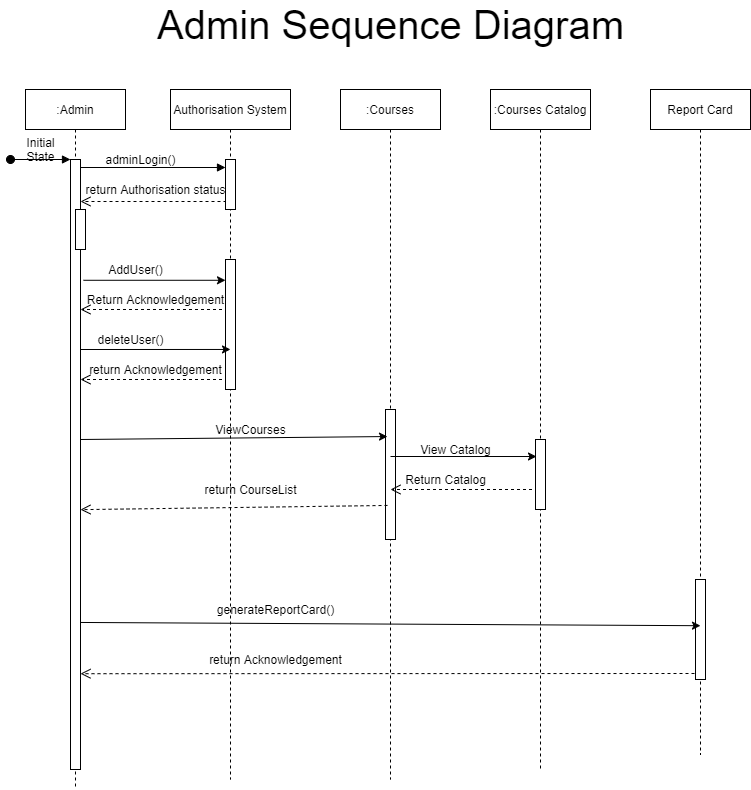

The diagram above was exported from draw.io. Its source (the exported page's mxGraphModel, read from the mxfile embedded in the PNG):
<mxGraphModel dx="1422" dy="775" grid="1" gridSize="10" guides="1" tooltips="1" connect="1" arrows="1" fold="1" page="1" pageScale="1" pageWidth="850" pageHeight="1100" math="0" shadow="0">
  <root>
    <mxCell id="0" />
    <mxCell id="1" parent="0" />
    <mxCell id="3nuBFxr9cyL0pnOWT2aG-1" value=":Admin" style="shape=umlLifeline;perimeter=lifelinePerimeter;container=1;collapsible=0;recursiveResize=0;rounded=0;shadow=0;strokeWidth=1;" parent="1" vertex="1">
      <mxGeometry x="35" y="140" width="100" height="700" as="geometry" />
    </mxCell>
    <mxCell id="3nuBFxr9cyL0pnOWT2aG-2" value="" style="points=[];perimeter=orthogonalPerimeter;rounded=0;shadow=0;strokeWidth=1;" parent="3nuBFxr9cyL0pnOWT2aG-1" vertex="1">
      <mxGeometry x="45" y="70" width="10" height="610" as="geometry" />
    </mxCell>
    <mxCell id="3nuBFxr9cyL0pnOWT2aG-3" value="" style="verticalAlign=bottom;startArrow=oval;endArrow=block;startSize=8;shadow=0;strokeWidth=1;" parent="3nuBFxr9cyL0pnOWT2aG-1" target="3nuBFxr9cyL0pnOWT2aG-2" edge="1">
      <mxGeometry x="-1" y="42" relative="1" as="geometry">
        <mxPoint x="-15" y="70" as="sourcePoint" />
        <mxPoint x="-30" y="12" as="offset" />
      </mxGeometry>
    </mxCell>
    <mxCell id="3nuBFxr9cyL0pnOWT2aG-4" value="" style="points=[];perimeter=orthogonalPerimeter;rounded=0;shadow=0;strokeWidth=1;" parent="3nuBFxr9cyL0pnOWT2aG-1" vertex="1">
      <mxGeometry x="50" y="120" width="10" height="40" as="geometry" />
    </mxCell>
    <mxCell id="3nuBFxr9cyL0pnOWT2aG-5" value=":Courses" style="shape=umlLifeline;perimeter=lifelinePerimeter;container=1;collapsible=0;recursiveResize=0;rounded=0;shadow=0;strokeWidth=1;" parent="1" vertex="1">
      <mxGeometry x="350" y="140" width="100" height="690" as="geometry" />
    </mxCell>
    <mxCell id="nNmt-C90QNPDjLpUXoey-10" value="" style="points=[];perimeter=orthogonalPerimeter;rounded=0;shadow=0;strokeWidth=1;" parent="3nuBFxr9cyL0pnOWT2aG-5" vertex="1">
      <mxGeometry x="45" y="320" width="10" height="130" as="geometry" />
    </mxCell>
    <mxCell id="3nuBFxr9cyL0pnOWT2aG-7" value="" style="verticalAlign=bottom;endArrow=open;dashed=1;endSize=8;shadow=0;strokeWidth=1;exitX=0.1;exitY=0.84;exitDx=0;exitDy=0;exitPerimeter=0;" parent="1" source="nNmt-C90QNPDjLpUXoey-3" target="3nuBFxr9cyL0pnOWT2aG-2" edge="1">
      <mxGeometry x="0.0074" y="53" relative="1" as="geometry">
        <mxPoint x="290" y="296" as="targetPoint" />
        <Array as="points" />
        <mxPoint as="offset" />
        <mxPoint x="226" y="243" as="sourcePoint" />
      </mxGeometry>
    </mxCell>
    <mxCell id="3nuBFxr9cyL0pnOWT2aG-8" value="" style="verticalAlign=bottom;endArrow=block;shadow=0;strokeWidth=1;entryX=0;entryY=0.16;entryDx=0;entryDy=0;entryPerimeter=0;" parent="1" source="3nuBFxr9cyL0pnOWT2aG-2" target="nNmt-C90QNPDjLpUXoey-3" edge="1">
      <mxGeometry x="-0.1111" y="38" relative="1" as="geometry">
        <mxPoint x="290" y="220" as="sourcePoint" />
        <mxPoint x="230" y="220" as="targetPoint" />
        <mxPoint as="offset" />
      </mxGeometry>
    </mxCell>
    <mxCell id="ZeTDmJ4zzPHExKhkIYMX-1" value=":Courses Catalog" style="shape=umlLifeline;perimeter=lifelinePerimeter;container=1;collapsible=0;recursiveResize=0;rounded=0;shadow=0;strokeWidth=1;" parent="1" vertex="1">
      <mxGeometry x="500" y="140" width="100" height="680" as="geometry" />
    </mxCell>
    <mxCell id="nNmt-C90QNPDjLpUXoey-13" value="" style="points=[];perimeter=orthogonalPerimeter;rounded=0;shadow=0;strokeWidth=1;" parent="ZeTDmJ4zzPHExKhkIYMX-1" vertex="1">
      <mxGeometry x="45" y="350" width="10" height="70" as="geometry" />
    </mxCell>
    <mxCell id="ZeTDmJ4zzPHExKhkIYMX-64" value="Report Card" style="shape=umlLifeline;perimeter=lifelinePerimeter;container=1;collapsible=0;recursiveResize=0;rounded=0;shadow=0;strokeWidth=1;" parent="1" vertex="1">
      <mxGeometry x="660" y="140" width="100" height="665" as="geometry" />
    </mxCell>
    <mxCell id="nNmt-C90QNPDjLpUXoey-16" value="" style="points=[];perimeter=orthogonalPerimeter;rounded=0;shadow=0;strokeWidth=1;" parent="ZeTDmJ4zzPHExKhkIYMX-64" vertex="1">
      <mxGeometry x="45" y="490" width="10" height="100" as="geometry" />
    </mxCell>
    <mxCell id="nNmt-C90QNPDjLpUXoey-2" value="Authorisation System" style="shape=umlLifeline;perimeter=lifelinePerimeter;container=1;collapsible=0;recursiveResize=0;rounded=0;shadow=0;strokeWidth=1;" parent="1" vertex="1">
      <mxGeometry x="180" y="140" width="120" height="690" as="geometry" />
    </mxCell>
    <mxCell id="nNmt-C90QNPDjLpUXoey-3" value="" style="points=[];perimeter=orthogonalPerimeter;rounded=0;shadow=0;strokeWidth=1;" parent="nNmt-C90QNPDjLpUXoey-2" vertex="1">
      <mxGeometry x="55" y="70" width="10" height="50" as="geometry" />
    </mxCell>
    <mxCell id="nNmt-C90QNPDjLpUXoey-5" value="" style="points=[];perimeter=orthogonalPerimeter;rounded=0;shadow=0;strokeWidth=1;" parent="nNmt-C90QNPDjLpUXoey-2" vertex="1">
      <mxGeometry x="55" y="170" width="10" height="130" as="geometry" />
    </mxCell>
    <mxCell id="nNmt-C90QNPDjLpUXoey-6" value="" style="endArrow=classic;html=1;exitX=1.3;exitY=0.198;exitDx=0;exitDy=0;exitPerimeter=0;" parent="1" source="3nuBFxr9cyL0pnOWT2aG-2" target="nNmt-C90QNPDjLpUXoey-5" edge="1">
      <mxGeometry width="50" height="50" relative="1" as="geometry">
        <mxPoint x="510" y="490" as="sourcePoint" />
        <mxPoint x="560" y="440" as="targetPoint" />
      </mxGeometry>
    </mxCell>
    <mxCell id="nNmt-C90QNPDjLpUXoey-7" value="" style="verticalAlign=bottom;endArrow=open;dashed=1;endSize=8;shadow=0;strokeWidth=1;exitX=0.1;exitY=0.64;exitDx=0;exitDy=0;exitPerimeter=0;" parent="1" edge="1">
      <mxGeometry x="0.0074" y="53" relative="1" as="geometry">
        <mxPoint x="90" y="360" as="targetPoint" />
        <Array as="points" />
        <mxPoint as="offset" />
        <mxPoint x="231.5" y="360" as="sourcePoint" />
      </mxGeometry>
    </mxCell>
    <mxCell id="nNmt-C90QNPDjLpUXoey-8" value="" style="endArrow=classic;html=1;exitX=1.3;exitY=0.198;exitDx=0;exitDy=0;exitPerimeter=0;entryX=0.5;entryY=0.692;entryDx=0;entryDy=0;entryPerimeter=0;" parent="1" target="nNmt-C90QNPDjLpUXoey-5" edge="1">
      <mxGeometry width="50" height="50" relative="1" as="geometry">
        <mxPoint x="90" y="400" as="sourcePoint" />
        <mxPoint x="232" y="400" as="targetPoint" />
      </mxGeometry>
    </mxCell>
    <mxCell id="nNmt-C90QNPDjLpUXoey-9" value="" style="verticalAlign=bottom;endArrow=open;dashed=1;endSize=8;shadow=0;strokeWidth=1;exitX=0.1;exitY=0.64;exitDx=0;exitDy=0;exitPerimeter=0;" parent="1" edge="1">
      <mxGeometry x="0.0074" y="53" relative="1" as="geometry">
        <mxPoint x="90" y="430" as="targetPoint" />
        <Array as="points" />
        <mxPoint as="offset" />
        <mxPoint x="231.5" y="430" as="sourcePoint" />
      </mxGeometry>
    </mxCell>
    <mxCell id="nNmt-C90QNPDjLpUXoey-11" value="" style="endArrow=classic;html=1;exitX=1.3;exitY=0.198;exitDx=0;exitDy=0;exitPerimeter=0;entryX=0.2;entryY=0.208;entryDx=0;entryDy=0;entryPerimeter=0;" parent="1" target="nNmt-C90QNPDjLpUXoey-10" edge="1">
      <mxGeometry width="50" height="50" relative="1" as="geometry">
        <mxPoint x="90" y="490" as="sourcePoint" />
        <mxPoint x="232" y="490" as="targetPoint" />
      </mxGeometry>
    </mxCell>
    <mxCell id="nNmt-C90QNPDjLpUXoey-12" value="" style="verticalAlign=bottom;endArrow=open;dashed=1;endSize=8;shadow=0;strokeWidth=1;exitX=0.2;exitY=0.738;exitDx=0;exitDy=0;exitPerimeter=0;entryX=1;entryY=0.574;entryDx=0;entryDy=0;entryPerimeter=0;" parent="1" source="nNmt-C90QNPDjLpUXoey-10" target="3nuBFxr9cyL0pnOWT2aG-2" edge="1">
      <mxGeometry x="0.0074" y="53" relative="1" as="geometry">
        <mxPoint x="250" y="560" as="targetPoint" />
        <Array as="points" />
        <mxPoint as="offset" />
        <mxPoint x="391.5" y="560" as="sourcePoint" />
      </mxGeometry>
    </mxCell>
    <mxCell id="nNmt-C90QNPDjLpUXoey-14" value="" style="endArrow=classic;html=1;entryX=0.1;entryY=0.243;entryDx=0;entryDy=0;entryPerimeter=0;" parent="1" target="nNmt-C90QNPDjLpUXoey-13" edge="1">
      <mxGeometry width="50" height="50" relative="1" as="geometry">
        <mxPoint x="400" y="507" as="sourcePoint" />
        <mxPoint x="560" y="540" as="targetPoint" />
      </mxGeometry>
    </mxCell>
    <mxCell id="nNmt-C90QNPDjLpUXoey-15" value="" style="verticalAlign=bottom;endArrow=open;dashed=1;endSize=8;shadow=0;strokeWidth=1;exitX=0.1;exitY=0.64;exitDx=0;exitDy=0;exitPerimeter=0;" parent="1" edge="1">
      <mxGeometry x="0.0074" y="53" relative="1" as="geometry">
        <mxPoint x="400" y="540" as="targetPoint" />
        <Array as="points" />
        <mxPoint as="offset" />
        <mxPoint x="541.5" y="540" as="sourcePoint" />
      </mxGeometry>
    </mxCell>
    <mxCell id="nNmt-C90QNPDjLpUXoey-17" value="" style="endArrow=classic;html=1;exitX=1.3;exitY=0.198;exitDx=0;exitDy=0;exitPerimeter=0;entryX=0.5;entryY=0.462;entryDx=0;entryDy=0;entryPerimeter=0;" parent="1" target="nNmt-C90QNPDjLpUXoey-16" edge="1">
      <mxGeometry width="50" height="50" relative="1" as="geometry">
        <mxPoint x="90" y="672.96" as="sourcePoint" />
        <mxPoint x="397" y="670" as="targetPoint" />
      </mxGeometry>
    </mxCell>
    <mxCell id="nNmt-C90QNPDjLpUXoey-18" value="" style="verticalAlign=bottom;endArrow=open;dashed=1;endSize=8;shadow=0;strokeWidth=1;exitX=-0.1;exitY=0.94;exitDx=0;exitDy=0;exitPerimeter=0;entryX=1;entryY=0.574;entryDx=0;entryDy=0;entryPerimeter=0;" parent="1" source="nNmt-C90QNPDjLpUXoey-16" edge="1">
      <mxGeometry x="0.0074" y="53" relative="1" as="geometry">
        <mxPoint x="90" y="724.1999999999998" as="targetPoint" />
        <Array as="points" />
        <mxPoint as="offset" />
        <mxPoint x="397" y="720" as="sourcePoint" />
      </mxGeometry>
    </mxCell>
    <mxCell id="nNmt-C90QNPDjLpUXoey-19" value="return Authorisation status" style="text;html=1;align=center;verticalAlign=middle;resizable=0;points=[];autosize=1;" parent="1" vertex="1">
      <mxGeometry x="90" y="230" width="150" height="20" as="geometry" />
    </mxCell>
    <mxCell id="nNmt-C90QNPDjLpUXoey-20" value="AddUser()" style="text;html=1;align=center;verticalAlign=middle;resizable=0;points=[];autosize=1;" parent="1" vertex="1">
      <mxGeometry x="110" y="310" width="70" height="20" as="geometry" />
    </mxCell>
    <mxCell id="nNmt-C90QNPDjLpUXoey-21" value="Return Acknowledgement" style="text;html=1;align=center;verticalAlign=middle;resizable=0;points=[];autosize=1;" parent="1" vertex="1">
      <mxGeometry x="90" y="340" width="150" height="20" as="geometry" />
    </mxCell>
    <mxCell id="nNmt-C90QNPDjLpUXoey-22" value="adminLogin()" style="text;html=1;align=center;verticalAlign=middle;resizable=0;points=[];autosize=1;" parent="1" vertex="1">
      <mxGeometry x="105" y="200" width="90" height="20" as="geometry" />
    </mxCell>
    <mxCell id="nNmt-C90QNPDjLpUXoey-26" value="deleteUser()" style="text;html=1;align=center;verticalAlign=middle;resizable=0;points=[];autosize=1;" parent="1" vertex="1">
      <mxGeometry x="100" y="380" width="80" height="20" as="geometry" />
    </mxCell>
    <mxCell id="nNmt-C90QNPDjLpUXoey-27" value="return Acknowledgement" style="text;html=1;align=center;verticalAlign=middle;resizable=0;points=[];autosize=1;" parent="1" vertex="1">
      <mxGeometry x="90" y="410" width="150" height="20" as="geometry" />
    </mxCell>
    <mxCell id="nNmt-C90QNPDjLpUXoey-28" value="ViewCourses" style="text;html=1;align=center;verticalAlign=middle;resizable=0;points=[];autosize=1;" parent="1" vertex="1">
      <mxGeometry x="215" y="470" width="90" height="20" as="geometry" />
    </mxCell>
    <mxCell id="nNmt-C90QNPDjLpUXoey-29" value="View Catalog" style="text;html=1;align=center;verticalAlign=middle;resizable=0;points=[];autosize=1;" parent="1" vertex="1">
      <mxGeometry x="420" y="490" width="90" height="20" as="geometry" />
    </mxCell>
    <mxCell id="nNmt-C90QNPDjLpUXoey-30" value="Return Catalog" style="text;html=1;align=center;verticalAlign=middle;resizable=0;points=[];autosize=1;" parent="1" vertex="1">
      <mxGeometry x="405" y="520" width="100" height="20" as="geometry" />
    </mxCell>
    <mxCell id="nNmt-C90QNPDjLpUXoey-31" value="return CourseList" style="text;html=1;align=center;verticalAlign=middle;resizable=0;points=[];autosize=1;" parent="1" vertex="1">
      <mxGeometry x="205" y="530" width="110" height="20" as="geometry" />
    </mxCell>
    <mxCell id="nNmt-C90QNPDjLpUXoey-32" value="generateReportCard()" style="text;html=1;align=center;verticalAlign=middle;resizable=0;points=[];autosize=1;" parent="1" vertex="1">
      <mxGeometry x="220" y="650" width="130" height="20" as="geometry" />
    </mxCell>
    <mxCell id="nNmt-C90QNPDjLpUXoey-33" value="return Acknowledgement" style="text;html=1;align=center;verticalAlign=middle;resizable=0;points=[];autosize=1;" parent="1" vertex="1">
      <mxGeometry x="210" y="700" width="150" height="20" as="geometry" />
    </mxCell>
    <mxCell id="nNmt-C90QNPDjLpUXoey-35" value="&lt;font style=&quot;font-size: 40px&quot;&gt;Admin Sequence Diagram&lt;/font&gt;" style="text;html=1;align=center;verticalAlign=middle;resizable=0;points=[];autosize=1;" parent="1" vertex="1">
      <mxGeometry x="160" y="60" width="480" height="30" as="geometry" />
    </mxCell>
    <mxCell id="nNmt-C90QNPDjLpUXoey-36" value="Initial&lt;br&gt;State" style="text;html=1;align=center;verticalAlign=middle;resizable=0;points=[];autosize=1;" parent="1" vertex="1">
      <mxGeometry x="30" y="185" width="40" height="30" as="geometry" />
    </mxCell>
  </root>
</mxGraphModel>